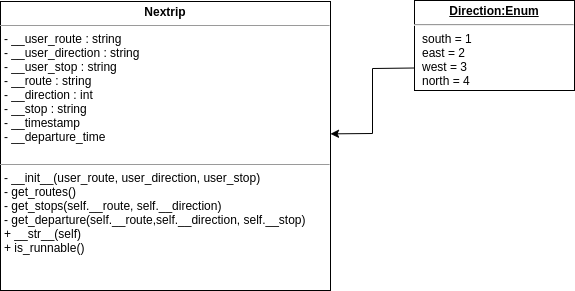

The diagram above was exported from draw.io. Its source (the exported page's mxGraphModel, read from the mxfile embedded in the PNG):
<mxGraphModel dx="1422" dy="723" grid="1" gridSize="10" guides="1" tooltips="1" connect="1" arrows="1" fold="1" page="1" pageScale="1" pageWidth="827" pageHeight="1169" math="0" shadow="0">
  <root>
    <mxCell id="WIyWlLk6GJQsqaUBKTNV-0" />
    <mxCell id="WIyWlLk6GJQsqaUBKTNV-1" parent="WIyWlLk6GJQsqaUBKTNV-0" />
    <mxCell id="4Jb8JX7nirPmbnIBIoWu-1" value="&lt;p style=&quot;margin: 0px ; margin-top: 4px ; text-align: center&quot;&gt;&lt;b&gt;Nextrip&lt;/b&gt;&lt;/p&gt;&lt;hr size=&quot;1&quot;&gt;&lt;p style=&quot;margin: 0px ; margin-left: 4px&quot;&gt;- __user_route : string&lt;/p&gt;&lt;p style=&quot;margin: 0px ; margin-left: 4px&quot;&gt;- __user_direction : string&lt;/p&gt;&lt;p style=&quot;margin: 0px ; margin-left: 4px&quot;&gt;- __user_stop : string&lt;/p&gt;&lt;p style=&quot;margin: 0px ; margin-left: 4px&quot;&gt;- __route : string&lt;/p&gt;&lt;p style=&quot;margin: 0px ; margin-left: 4px&quot;&gt;- __direction : int&lt;/p&gt;&lt;p style=&quot;margin: 0px ; margin-left: 4px&quot;&gt;- __stop : string&lt;/p&gt;&lt;p style=&quot;margin: 0px ; margin-left: 4px&quot;&gt;&lt;span style=&quot;background-color: rgb(255 , 255 , 255)&quot;&gt;- __timestamp&lt;/span&gt;&lt;/p&gt;&lt;p style=&quot;margin: 0px ; margin-left: 4px&quot;&gt;&lt;span style=&quot;background-color: rgb(255 , 255 , 255)&quot;&gt;- __departure_time&lt;/span&gt;&lt;/p&gt;&lt;p style=&quot;margin: 0px ; margin-left: 4px&quot;&gt;&lt;span style=&quot;background-color: rgb(199 , 199 , 199)&quot;&gt;&lt;br&gt;&lt;/span&gt;&lt;/p&gt;&lt;hr size=&quot;1&quot;&gt;&lt;p style=&quot;margin: 0px ; margin-left: 4px&quot;&gt;- __init__(user_route, user_direction, user_stop)&lt;/p&gt;&lt;p style=&quot;margin: 0px ; margin-left: 4px&quot;&gt;- get_routes()&lt;/p&gt;&lt;p style=&quot;margin: 0px ; margin-left: 4px&quot;&gt;- get_stops(self.__route, self.__direction)&lt;/p&gt;&lt;p style=&quot;margin: 0px ; margin-left: 4px&quot;&gt;- get_departure(self.__route,self.__direction, self.__stop)&lt;/p&gt;&lt;p style=&quot;margin: 0px ; margin-left: 4px&quot;&gt;+ __str__(self)&lt;/p&gt;&lt;p style=&quot;margin: 0px ; margin-left: 4px&quot;&gt;+ is_runnable()&lt;/p&gt;" style="verticalAlign=top;align=left;overflow=fill;fontSize=12;fontFamily=Helvetica;html=1;" vertex="1" parent="WIyWlLk6GJQsqaUBKTNV-1">
      <mxGeometry x="99" y="151" width="330" height="289" as="geometry" />
    </mxCell>
    <mxCell id="4Jb8JX7nirPmbnIBIoWu-3" style="edgeStyle=orthogonalEdgeStyle;rounded=0;orthogonalLoop=1;jettySize=auto;html=1;exitX=0;exitY=0.75;exitDx=0;exitDy=0;entryX=1;entryY=0.458;entryDx=0;entryDy=0;entryPerimeter=0;" edge="1" parent="WIyWlLk6GJQsqaUBKTNV-1" source="4Jb8JX7nirPmbnIBIoWu-2" target="4Jb8JX7nirPmbnIBIoWu-1">
      <mxGeometry relative="1" as="geometry" />
    </mxCell>
    <mxCell id="4Jb8JX7nirPmbnIBIoWu-2" value="&lt;p style=&quot;margin: 0px ; margin-top: 4px ; text-align: center ; text-decoration: underline&quot;&gt;&lt;b&gt;Direction:Enum&lt;/b&gt;&lt;/p&gt;&lt;hr&gt;&lt;p style=&quot;margin: 0px ; margin-left: 8px&quot;&gt;south = 1&lt;br&gt;east = 2&lt;/p&gt;&lt;p style=&quot;margin: 0px ; margin-left: 8px&quot;&gt;west = 3&lt;/p&gt;&lt;p style=&quot;margin: 0px ; margin-left: 8px&quot;&gt;north = 4&lt;/p&gt;" style="verticalAlign=top;align=left;overflow=fill;fontSize=12;fontFamily=Helvetica;html=1;" vertex="1" parent="WIyWlLk6GJQsqaUBKTNV-1">
      <mxGeometry x="513" y="150" width="160" height="90" as="geometry" />
    </mxCell>
  </root>
</mxGraphModel>